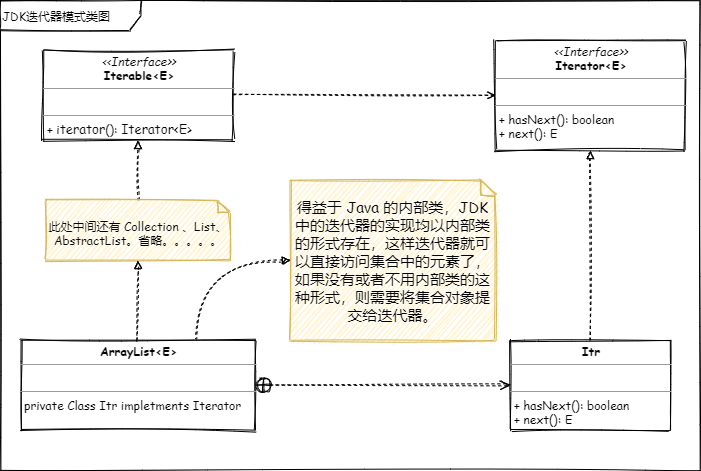

The diagram above was exported from draw.io. Its source (the exported page's mxGraphModel, read from the mxfile embedded in the PNG):
<mxGraphModel dx="802" dy="511" grid="1" gridSize="10" guides="1" tooltips="1" connect="1" arrows="1" fold="1" page="1" pageScale="1" pageWidth="827" pageHeight="1169" math="0" shadow="0">
  <root>
    <mxCell id="0" />
    <mxCell id="1" parent="0" />
    <mxCell id="2" value="&lt;p style=&quot;margin: 0px ; margin-top: 4px ; text-align: center&quot;&gt;&lt;i&gt;&amp;lt;&amp;lt;Interface&amp;gt;&amp;gt;&lt;/i&gt;&lt;br&gt;&lt;b&gt;Iterator&amp;lt;E&amp;gt;&lt;/b&gt;&lt;/p&gt;&lt;hr size=&quot;1&quot;&gt;&lt;p style=&quot;margin: 0px ; margin-left: 4px&quot;&gt;&amp;nbsp;&lt;/p&gt;&lt;hr size=&quot;1&quot;&gt;&lt;p style=&quot;margin: 0px ; margin-left: 4px&quot;&gt;+ hasNext(): boolean&lt;br&gt;+ next(): E&lt;/p&gt;" style="verticalAlign=top;align=left;overflow=fill;fontSize=12;fontFamily=Comic Sans MS;html=1;sketch=1;" vertex="1" parent="1">
      <mxGeometry x="535" y="70" width="190" height="110" as="geometry" />
    </mxCell>
    <mxCell id="3" style="edgeStyle=orthogonalEdgeStyle;rounded=0;sketch=1;orthogonalLoop=1;jettySize=auto;html=1;exitX=1;exitY=0.5;exitDx=0;exitDy=0;dashed=1;endArrow=open;endFill=0;fontFamily=Comic Sans MS;" edge="1" source="4" target="2" parent="1">
      <mxGeometry relative="1" as="geometry" />
    </mxCell>
    <mxCell id="4" value="&lt;p style=&quot;margin: 0px ; margin-top: 4px ; text-align: center&quot;&gt;&lt;i&gt;&amp;lt;&amp;lt;Interface&amp;gt;&amp;gt;&lt;/i&gt;&lt;br&gt;&lt;b&gt;Iterable&amp;lt;E&amp;gt;&lt;/b&gt;&lt;/p&gt;&lt;hr size=&quot;1&quot;&gt;&lt;p style=&quot;margin: 0px ; margin-left: 4px&quot;&gt;&amp;nbsp;&lt;/p&gt;&lt;hr size=&quot;1&quot;&gt;&lt;p style=&quot;margin: 0px ; margin-left: 4px&quot;&gt;+ i&lt;span style=&quot;background-color: rgb(255 , 255 , 255) ; color: rgb(8 , 8 , 8) ; font-size: 9.8pt&quot;&gt;terator&lt;/span&gt;&lt;span&gt;():&amp;nbsp;&lt;/span&gt;&lt;span style=&quot;background-color: rgb(255 , 255 , 255) ; color: rgb(8 , 8 , 8) ; font-size: 9.8pt&quot;&gt;Iterator&amp;lt;E&amp;gt;&lt;/span&gt;&lt;/p&gt;" style="verticalAlign=top;align=left;overflow=fill;fontSize=12;fontFamily=Comic Sans MS;html=1;sketch=1;" vertex="1" parent="1">
      <mxGeometry x="82.5" y="80" width="190" height="90" as="geometry" />
    </mxCell>
    <mxCell id="5" style="edgeStyle=orthogonalEdgeStyle;rounded=0;sketch=1;orthogonalLoop=1;jettySize=auto;html=1;exitX=0.5;exitY=0;exitDx=0;exitDy=0;entryX=0.5;entryY=1;entryDx=0;entryDy=0;dashed=1;endArrow=block;endFill=0;fontFamily=Comic Sans MS;" edge="1" source="11" target="4" parent="1">
      <mxGeometry relative="1" as="geometry">
        <mxPoint x="177.5" y="320" as="targetPoint" />
      </mxGeometry>
    </mxCell>
    <mxCell id="6" style="edgeStyle=orthogonalEdgeStyle;rounded=0;sketch=1;orthogonalLoop=1;jettySize=auto;html=1;exitX=0.75;exitY=0;exitDx=0;exitDy=0;entryX=0;entryY=0.5;entryDx=0;entryDy=0;entryPerimeter=0;startArrow=none;startFill=0;endArrow=block;endFill=1;fontFamily=Comic Sans MS;fontSize=15;curved=1;dashed=1;" edge="1" source="7" target="13" parent="1">
      <mxGeometry relative="1" as="geometry" />
    </mxCell>
    <mxCell id="7" value="&lt;p style=&quot;margin: 0px ; margin-top: 4px ; text-align: center&quot;&gt;&lt;b&gt;ArrayList&amp;lt;E&amp;gt;&lt;/b&gt;&lt;br&gt;&lt;/p&gt;&lt;hr size=&quot;1&quot;&gt;&lt;p style=&quot;margin: 0px ; margin-left: 4px&quot;&gt;&amp;nbsp;&lt;/p&gt;&lt;hr size=&quot;1&quot;&gt;&lt;p style=&quot;margin: 0px ; margin-left: 4px&quot;&gt;private Class Itr impletments Iterator&lt;/p&gt;" style="verticalAlign=top;align=left;overflow=fill;fontSize=12;fontFamily=Comic Sans MS;html=1;sketch=1;" vertex="1" parent="1">
      <mxGeometry x="60" y="370" width="235" height="90" as="geometry" />
    </mxCell>
    <mxCell id="8" style="edgeStyle=orthogonalEdgeStyle;rounded=0;sketch=1;orthogonalLoop=1;jettySize=auto;html=1;exitX=0.5;exitY=0;exitDx=0;exitDy=0;entryX=0.5;entryY=1;entryDx=0;entryDy=0;dashed=1;endArrow=block;endFill=0;fontFamily=Comic Sans MS;" edge="1" source="9" target="2" parent="1">
      <mxGeometry relative="1" as="geometry" />
    </mxCell>
    <mxCell id="9" value="&lt;p style=&quot;margin: 0px ; margin-top: 4px ; text-align: center&quot;&gt;&lt;b&gt;Itr&lt;/b&gt;&lt;/p&gt;&lt;hr size=&quot;1&quot;&gt;&lt;p style=&quot;margin: 0px ; margin-left: 4px&quot;&gt;&amp;nbsp;&lt;/p&gt;&lt;hr size=&quot;1&quot;&gt;&lt;p style=&quot;margin: 0px ; margin-left: 4px&quot;&gt;&lt;span style=&quot;&quot;&gt;+ hasNext(): boolean&lt;/span&gt;&lt;br style=&quot;&quot;&gt;&lt;span style=&quot;&quot;&gt;+ next(): E&lt;/span&gt;&lt;br&gt;&lt;/p&gt;" style="verticalAlign=top;align=left;overflow=fill;fontSize=12;fontFamily=Comic Sans MS;html=1;sketch=1;" vertex="1" parent="1">
      <mxGeometry x="550" y="370" width="160" height="90" as="geometry" />
    </mxCell>
    <mxCell id="10" value="JDK迭代器模式类图" style="shape=umlFrame;whiteSpace=wrap;html=1;sketch=1;fontFamily=Comic Sans MS;align=left;width=140;height=30;" vertex="1" parent="1">
      <mxGeometry x="40" y="30" width="700" height="470" as="geometry" />
    </mxCell>
    <mxCell id="11" value="此处中间还有 Collection 、List、AbstractList。省略。。。。。" style="shape=note2;boundedLbl=1;whiteSpace=wrap;html=1;size=12;verticalAlign=top;align=center;sketch=1;fontFamily=Comic Sans MS;fillColor=#fff2cc;strokeColor=#d6b656;" vertex="1" parent="1">
      <mxGeometry x="85.63" y="230" width="183.75" height="60" as="geometry" />
    </mxCell>
    <mxCell id="12" style="edgeStyle=orthogonalEdgeStyle;rounded=0;sketch=1;orthogonalLoop=1;jettySize=auto;html=1;exitX=0.5;exitY=0;exitDx=0;exitDy=0;entryX=0.5;entryY=1;entryDx=0;entryDy=0;dashed=1;endArrow=block;endFill=0;fontFamily=Comic Sans MS;" edge="1" source="7" target="11" parent="1">
      <mxGeometry relative="1" as="geometry">
        <mxPoint x="177.5" y="390" as="sourcePoint" />
        <mxPoint x="177.5" y="170" as="targetPoint" />
      </mxGeometry>
    </mxCell>
    <mxCell id="13" value="得益于 Java 的内部类，JDK中的迭代器的实现均以内部类的形式存在，这样迭代器就可以直接访问集合中的元素了，如果没有或者不用内部类的这种形式，则需要将集合对象提交给迭代器。" style="shape=note2;boundedLbl=1;size=15;verticalAlign=middle;align=center;sketch=1;fontFamily=Comic Sans MS;fillColor=#fff2cc;strokeColor=#d6b656;fontSize=15;labelBorderColor=none;labelBackgroundColor=none;whiteSpace=wrap;html=1;labelPosition=center;verticalLabelPosition=middle;" vertex="1" parent="1">
      <mxGeometry x="330" y="210" width="205" height="160" as="geometry" />
    </mxCell>
    <mxCell id="14" value="" style="endArrow=open;startArrow=circlePlus;endFill=0;startFill=0;endSize=8;html=1;dashed=1;fontFamily=Comic Sans MS;fontSize=15;exitX=1;exitY=0.5;exitDx=0;exitDy=0;entryX=0;entryY=0.5;entryDx=0;entryDy=0;sketch=1;" edge="1" source="7" target="9" parent="1">
      <mxGeometry width="160" relative="1" as="geometry">
        <mxPoint x="350" y="435" as="sourcePoint" />
        <mxPoint x="490" y="440" as="targetPoint" />
      </mxGeometry>
    </mxCell>
  </root>
</mxGraphModel>